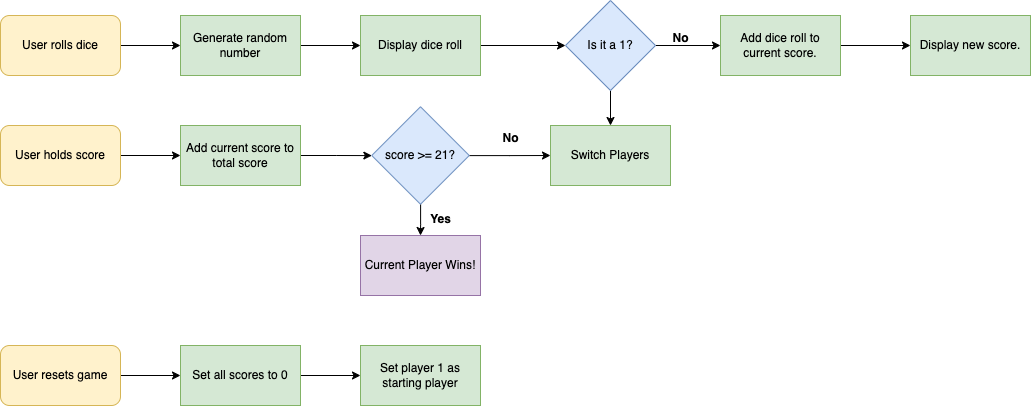

The diagram above was exported from draw.io. Its source (the exported page's mxGraphModel, read from the mxfile embedded in the PNG):
<mxGraphModel dx="1306" dy="801" grid="1" gridSize="10" guides="1" tooltips="1" connect="1" arrows="1" fold="1" page="1" pageScale="1" pageWidth="1100" pageHeight="850" math="0" shadow="0">
  <root>
    <mxCell id="0" />
    <mxCell id="1" parent="0" />
    <mxCell id="GYPXxwKoCCbLL2YYA7uZ-16" style="edgeStyle=orthogonalEdgeStyle;rounded=0;orthogonalLoop=1;jettySize=auto;html=1;exitX=1;exitY=0.5;exitDx=0;exitDy=0;entryX=0;entryY=0.5;entryDx=0;entryDy=0;" parent="1" source="GYPXxwKoCCbLL2YYA7uZ-1" target="GYPXxwKoCCbLL2YYA7uZ-3" edge="1">
      <mxGeometry relative="1" as="geometry" />
    </mxCell>
    <mxCell id="GYPXxwKoCCbLL2YYA7uZ-1" value="User rolls dice" style="rounded=1;whiteSpace=wrap;html=1;fillColor=#fff2cc;strokeColor=#d6b656;" parent="1" vertex="1">
      <mxGeometry x="40" y="130" width="120" height="60" as="geometry" />
    </mxCell>
    <mxCell id="GYPXxwKoCCbLL2YYA7uZ-17" style="edgeStyle=orthogonalEdgeStyle;rounded=0;orthogonalLoop=1;jettySize=auto;html=1;exitX=1;exitY=0.5;exitDx=0;exitDy=0;entryX=0;entryY=0.5;entryDx=0;entryDy=0;" parent="1" source="GYPXxwKoCCbLL2YYA7uZ-3" target="GYPXxwKoCCbLL2YYA7uZ-9" edge="1">
      <mxGeometry relative="1" as="geometry" />
    </mxCell>
    <mxCell id="GYPXxwKoCCbLL2YYA7uZ-3" value="Generate random number" style="rounded=0;whiteSpace=wrap;html=1;fillColor=#d5e8d4;strokeColor=#82b366;" parent="1" vertex="1">
      <mxGeometry x="220" y="130" width="120" height="60" as="geometry" />
    </mxCell>
    <mxCell id="GYPXxwKoCCbLL2YYA7uZ-18" style="edgeStyle=orthogonalEdgeStyle;rounded=0;orthogonalLoop=1;jettySize=auto;html=1;exitX=0.5;exitY=1;exitDx=0;exitDy=0;" parent="1" source="GYPXxwKoCCbLL2YYA7uZ-4" target="GYPXxwKoCCbLL2YYA7uZ-13" edge="1">
      <mxGeometry relative="1" as="geometry" />
    </mxCell>
    <mxCell id="GYPXxwKoCCbLL2YYA7uZ-21" style="edgeStyle=orthogonalEdgeStyle;rounded=0;orthogonalLoop=1;jettySize=auto;html=1;exitX=1;exitY=0.5;exitDx=0;exitDy=0;entryX=0;entryY=0.5;entryDx=0;entryDy=0;" parent="1" source="GYPXxwKoCCbLL2YYA7uZ-4" target="GYPXxwKoCCbLL2YYA7uZ-10" edge="1">
      <mxGeometry relative="1" as="geometry" />
    </mxCell>
    <mxCell id="GYPXxwKoCCbLL2YYA7uZ-4" value="Is it a 1?" style="rhombus;whiteSpace=wrap;html=1;fillColor=#dae8fc;strokeColor=#6c8ebf;" parent="1" vertex="1">
      <mxGeometry x="605" y="115" width="90" height="90" as="geometry" />
    </mxCell>
    <mxCell id="GYPXxwKoCCbLL2YYA7uZ-5" value="Current Player Wins!" style="rounded=0;whiteSpace=wrap;html=1;fillColor=#e1d5e7;strokeColor=#9673a6;" parent="1" vertex="1">
      <mxGeometry x="400" y="350" width="120" height="60" as="geometry" />
    </mxCell>
    <mxCell id="GYPXxwKoCCbLL2YYA7uZ-23" style="edgeStyle=orthogonalEdgeStyle;rounded=0;orthogonalLoop=1;jettySize=auto;html=1;exitX=1;exitY=0.5;exitDx=0;exitDy=0;" parent="1" source="GYPXxwKoCCbLL2YYA7uZ-6" target="GYPXxwKoCCbLL2YYA7uZ-8" edge="1">
      <mxGeometry relative="1" as="geometry" />
    </mxCell>
    <mxCell id="GYPXxwKoCCbLL2YYA7uZ-6" value="User holds score" style="rounded=1;whiteSpace=wrap;html=1;fillColor=#fff2cc;strokeColor=#d6b656;" parent="1" vertex="1">
      <mxGeometry x="40" y="240" width="120" height="60" as="geometry" />
    </mxCell>
    <mxCell id="GYPXxwKoCCbLL2YYA7uZ-27" style="edgeStyle=orthogonalEdgeStyle;rounded=0;orthogonalLoop=1;jettySize=auto;html=1;" parent="1" source="GYPXxwKoCCbLL2YYA7uZ-7" target="GYPXxwKoCCbLL2YYA7uZ-14" edge="1">
      <mxGeometry relative="1" as="geometry" />
    </mxCell>
    <mxCell id="GYPXxwKoCCbLL2YYA7uZ-7" value="User resets game" style="rounded=1;whiteSpace=wrap;html=1;fillColor=#fff2cc;strokeColor=#d6b656;" parent="1" vertex="1">
      <mxGeometry x="40" y="460" width="120" height="60" as="geometry" />
    </mxCell>
    <mxCell id="GYPXxwKoCCbLL2YYA7uZ-24" style="edgeStyle=orthogonalEdgeStyle;rounded=0;orthogonalLoop=1;jettySize=auto;html=1;exitX=1;exitY=0.5;exitDx=0;exitDy=0;" parent="1" source="GYPXxwKoCCbLL2YYA7uZ-8" target="GYPXxwKoCCbLL2YYA7uZ-12" edge="1">
      <mxGeometry relative="1" as="geometry" />
    </mxCell>
    <mxCell id="GYPXxwKoCCbLL2YYA7uZ-8" value="Add current score to total score" style="rounded=0;whiteSpace=wrap;html=1;fillColor=#d5e8d4;strokeColor=#82b366;" parent="1" vertex="1">
      <mxGeometry x="220" y="240" width="120" height="60" as="geometry" />
    </mxCell>
    <mxCell id="GYPXxwKoCCbLL2YYA7uZ-20" style="edgeStyle=orthogonalEdgeStyle;rounded=0;orthogonalLoop=1;jettySize=auto;html=1;exitX=1;exitY=0.5;exitDx=0;exitDy=0;entryX=0;entryY=0.5;entryDx=0;entryDy=0;" parent="1" source="GYPXxwKoCCbLL2YYA7uZ-9" target="GYPXxwKoCCbLL2YYA7uZ-4" edge="1">
      <mxGeometry relative="1" as="geometry" />
    </mxCell>
    <mxCell id="GYPXxwKoCCbLL2YYA7uZ-9" value="Display dice roll" style="rounded=0;whiteSpace=wrap;html=1;fillColor=#d5e8d4;strokeColor=#82b366;" parent="1" vertex="1">
      <mxGeometry x="400" y="130" width="120" height="60" as="geometry" />
    </mxCell>
    <mxCell id="GYPXxwKoCCbLL2YYA7uZ-22" style="edgeStyle=orthogonalEdgeStyle;rounded=0;orthogonalLoop=1;jettySize=auto;html=1;exitX=1;exitY=0.5;exitDx=0;exitDy=0;entryX=0;entryY=0.5;entryDx=0;entryDy=0;" parent="1" source="GYPXxwKoCCbLL2YYA7uZ-10" target="GYPXxwKoCCbLL2YYA7uZ-11" edge="1">
      <mxGeometry relative="1" as="geometry" />
    </mxCell>
    <mxCell id="GYPXxwKoCCbLL2YYA7uZ-10" value="Add dice roll to current score." style="rounded=0;whiteSpace=wrap;html=1;fillColor=#d5e8d4;strokeColor=#82b366;" parent="1" vertex="1">
      <mxGeometry x="760" y="130" width="120" height="60" as="geometry" />
    </mxCell>
    <mxCell id="GYPXxwKoCCbLL2YYA7uZ-11" value="Display new score." style="rounded=0;whiteSpace=wrap;html=1;fillColor=#d5e8d4;strokeColor=#82b366;" parent="1" vertex="1">
      <mxGeometry x="950" y="130" width="120" height="60" as="geometry" />
    </mxCell>
    <mxCell id="GYPXxwKoCCbLL2YYA7uZ-25" style="edgeStyle=orthogonalEdgeStyle;rounded=0;orthogonalLoop=1;jettySize=auto;html=1;" parent="1" source="GYPXxwKoCCbLL2YYA7uZ-12" target="GYPXxwKoCCbLL2YYA7uZ-5" edge="1">
      <mxGeometry relative="1" as="geometry" />
    </mxCell>
    <mxCell id="GYPXxwKoCCbLL2YYA7uZ-26" style="edgeStyle=orthogonalEdgeStyle;rounded=0;orthogonalLoop=1;jettySize=auto;html=1;entryX=0;entryY=0.5;entryDx=0;entryDy=0;" parent="1" source="GYPXxwKoCCbLL2YYA7uZ-12" target="GYPXxwKoCCbLL2YYA7uZ-13" edge="1">
      <mxGeometry relative="1" as="geometry" />
    </mxCell>
    <mxCell id="GYPXxwKoCCbLL2YYA7uZ-12" value="score &amp;gt;= 21?" style="rhombus;whiteSpace=wrap;html=1;fillColor=#dae8fc;strokeColor=#6c8ebf;" parent="1" vertex="1">
      <mxGeometry x="411.25" y="221.25" width="97.5" height="97.5" as="geometry" />
    </mxCell>
    <mxCell id="GYPXxwKoCCbLL2YYA7uZ-13" value="Switch Players" style="rounded=0;whiteSpace=wrap;html=1;fillColor=#d5e8d4;strokeColor=#82b366;" parent="1" vertex="1">
      <mxGeometry x="590" y="240" width="120" height="60" as="geometry" />
    </mxCell>
    <mxCell id="GYPXxwKoCCbLL2YYA7uZ-28" style="edgeStyle=orthogonalEdgeStyle;rounded=0;orthogonalLoop=1;jettySize=auto;html=1;exitX=1;exitY=0.5;exitDx=0;exitDy=0;" parent="1" source="GYPXxwKoCCbLL2YYA7uZ-14" target="GYPXxwKoCCbLL2YYA7uZ-15" edge="1">
      <mxGeometry relative="1" as="geometry" />
    </mxCell>
    <mxCell id="GYPXxwKoCCbLL2YYA7uZ-14" value="Set all scores to 0" style="rounded=0;whiteSpace=wrap;html=1;fillColor=#d5e8d4;strokeColor=#82b366;" parent="1" vertex="1">
      <mxGeometry x="220" y="460" width="120" height="60" as="geometry" />
    </mxCell>
    <mxCell id="GYPXxwKoCCbLL2YYA7uZ-15" value="Set player 1 as starting player" style="rounded=0;whiteSpace=wrap;html=1;fillColor=#d5e8d4;strokeColor=#82b366;" parent="1" vertex="1">
      <mxGeometry x="400" y="460" width="120" height="60" as="geometry" />
    </mxCell>
    <mxCell id="GYPXxwKoCCbLL2YYA7uZ-29" value="&lt;b&gt;No&lt;/b&gt;" style="text;html=1;align=center;verticalAlign=middle;resizable=0;points=[];autosize=1;strokeColor=none;fillColor=none;" parent="1" vertex="1">
      <mxGeometry x="700" y="138" width="40" height="30" as="geometry" />
    </mxCell>
    <mxCell id="GYPXxwKoCCbLL2YYA7uZ-30" value="&lt;b&gt;No&lt;/b&gt;" style="text;html=1;align=center;verticalAlign=middle;resizable=0;points=[];autosize=1;strokeColor=none;fillColor=none;" parent="1" vertex="1">
      <mxGeometry x="530" y="238" width="40" height="30" as="geometry" />
    </mxCell>
    <mxCell id="GYPXxwKoCCbLL2YYA7uZ-31" value="&lt;b&gt;Yes&lt;/b&gt;" style="text;html=1;align=center;verticalAlign=middle;resizable=0;points=[];autosize=1;strokeColor=none;fillColor=none;" parent="1" vertex="1">
      <mxGeometry x="460" y="318.75" width="40" height="30" as="geometry" />
    </mxCell>
  </root>
</mxGraphModel>